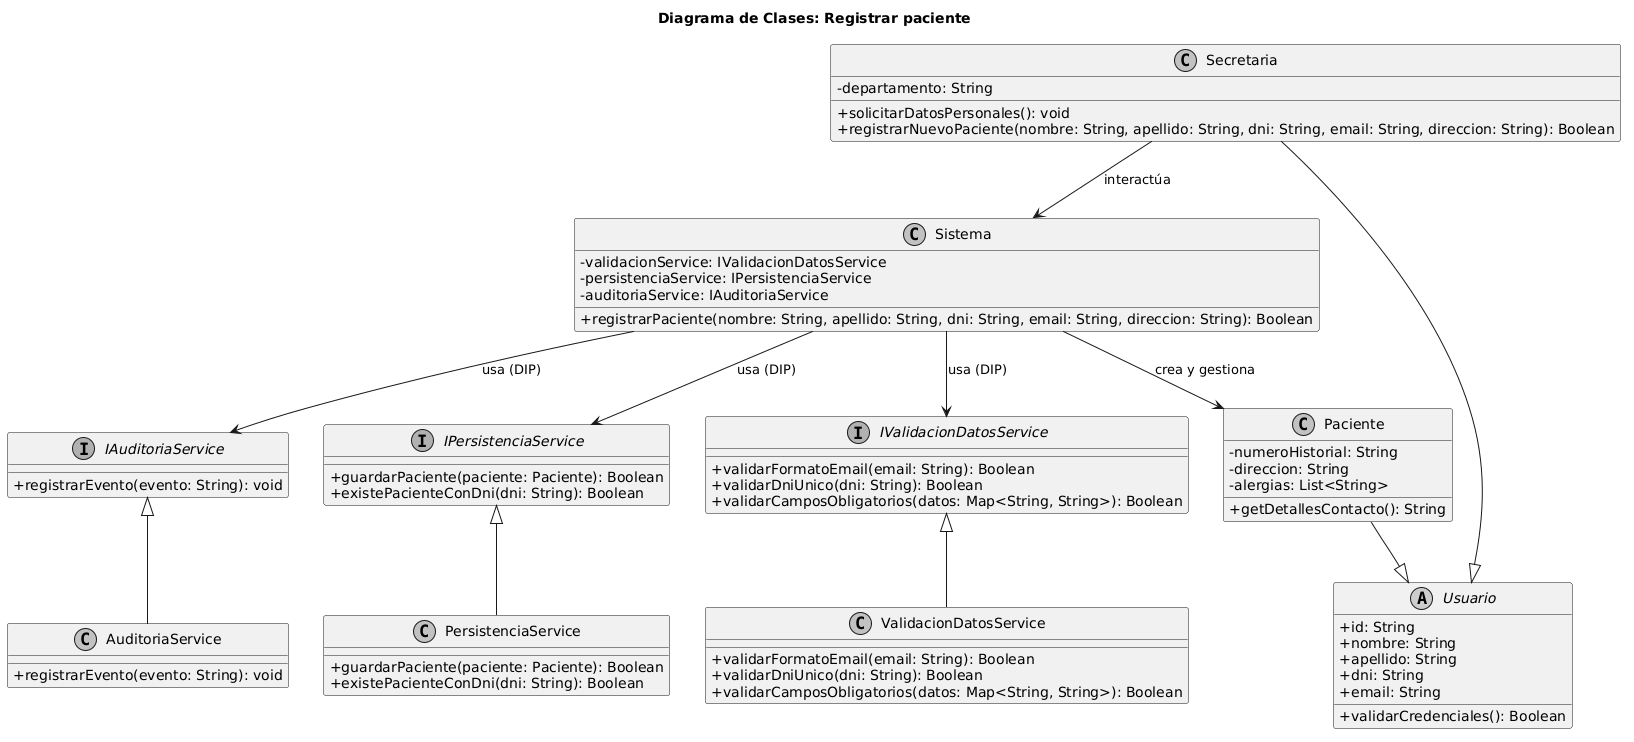

The diagram above was rendered by PlantUML. Its source (embedded in the PNG):
@startuml
title Diagrama de Clases: Registrar paciente

skinparam classAttributeIconSize 0
skinparam monochrome true

abstract class Usuario {
    +id: String
    +nombre: String
    +apellido: String
    +dni: String
    +email: String
    +validarCredenciales(): Boolean
}

class Paciente {
    -numeroHistorial: String
    -direccion: String
    -alergias: List<String>
    +getDetallesContacto(): String
}

class Secretaria {
    -departamento: String
    +solicitarDatosPersonales(): void
    +registrarNuevoPaciente(nombre: String, apellido: String, dni: String, email: String, direccion: String): Boolean
}

interface IValidacionDatosService {
    +validarFormatoEmail(email: String): Boolean
    +validarDniUnico(dni: String): Boolean
    +validarCamposObligatorios(datos: Map<String, String>): Boolean
}

interface IPersistenciaService {
    +guardarPaciente(paciente: Paciente): Boolean
    +existePacienteConDni(dni: String): Boolean
}

interface IAuditoriaService {
    +registrarEvento(evento: String): void
}

class Sistema {
    -validacionService: IValidacionDatosService
    -persistenciaService: IPersistenciaService
    -auditoriaService: IAuditoriaService
    +registrarPaciente(nombre: String, apellido: String, dni: String, email: String, direccion: String): Boolean
}

class ValidacionDatosService {
    +validarFormatoEmail(email: String): Boolean
    +validarDniUnico(dni: String): Boolean
    +validarCamposObligatorios(datos: Map<String, String>): Boolean
}

class PersistenciaService {
    +guardarPaciente(paciente: Paciente): Boolean
    +existePacienteConDni(dni: String): Boolean
}

class AuditoriaService {
    +registrarEvento(evento: String): void
}

Paciente --|> Usuario
Secretaria --|> Usuario

Sistema --> IValidacionDatosService : usa (DIP)
Sistema --> IPersistenciaService : usa (DIP)
Sistema --> IAuditoriaService : usa (DIP)

ValidacionDatosService -up-|> IValidacionDatosService
PersistenciaService -up-|> IPersistenciaService
AuditoriaService -up-|> IAuditoriaService

Sistema --> Paciente : crea y gestiona
Secretaria --> Sistema : interactúa
@enduml